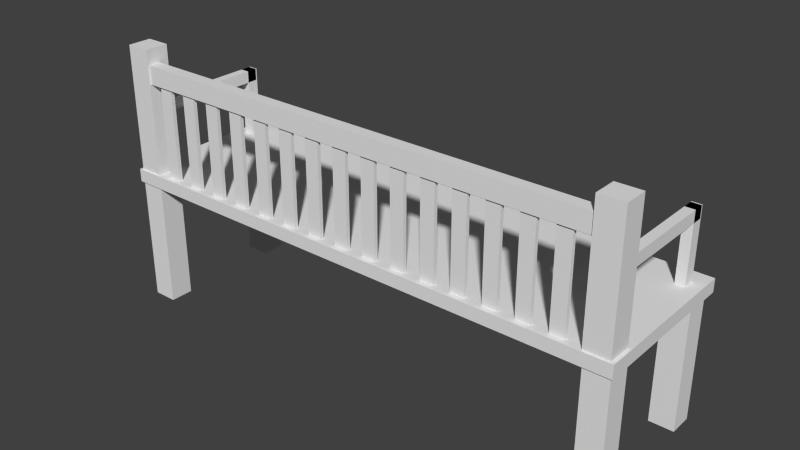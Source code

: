 # Source: Bench.blend  (saved by Blender 2.73.0; exported with 4.5.12 LTS)
import bpy
from mathutils import Matrix  # noqa: F401  (used for matrix-valued properties, if any)

bpy.ops.wm.read_factory_settings(use_empty=True)
scene = bpy.context.scene
scene.name = 'Scene'

# ---- collections
col_collection_1 = bpy.data.collections.new('Collection 1'); scene.collection.children.link(col_collection_1)

# ---- world
world_world = bpy.data.worlds.new('World'); scene.world = world_world
world_world.color = (0.05088, 0.05088, 0.05088)
world_world.use_sun_shadow = False
world_world.sun_shadow_jitter_overblur = 0.0
world_world.cycles.sampling_method = 'MANUAL'
world_world.cycles.sample_map_resolution = 256

# ---- meshes
me_cube = bpy.data.meshes.new('Cube')
me_cube.from_pydata([(-3.768, 0.7964, 1.153), (-3.914, 0.7964, 1.153), (-3.914, 0.7964, 0.01856), (-3.768, 0.7964, 0.01856), (-3.768, 0.9779, 1.153), (-3.914, 0.9779, 1.153), (-3.914, 0.9779, 0.01856), (-3.768, 0.9779, 0.01856), (3.867, 0.7964, 1.153), (3.722, 0.7964, 1.153), (3.722, 0.7964, 0.01856), (3.867, 0.7964, 0.01856), (3.867, 0.9779, 1.153), (3.722, 0.9779, 1.153), (3.722, 0.9779, 0.01856), (3.867, 0.9779, 0.01856), (-3.768, -1.127, 0.971), (-3.914, -1.127, 0.971), (-3.914, 0.9592, 0.971), (-3.768, 0.9592, 0.971), (-3.768, -1.127, 1.153), (-3.914, -1.127, 1.153), (-3.914, 0.9592, 1.153), (-3.768, 0.9592, 1.153), (3.867, -1.127, 0.971), (3.722, -1.127, 0.971), (3.722, 0.9592, 0.971), (3.867, 0.9592, 0.971), (3.867, -1.127, 1.153), (3.722, -1.127, 1.153), (3.722, 0.9592, 1.153), (3.867, 0.9592, 1.153), (3.689, -1.18, 1.805), (-3.665, -1.18, 1.805), (-3.665, -0.9991, 1.805), (3.689, -0.9991, 1.805), (3.689, -1.18, 1.52), (-3.665, -1.18, 1.52), (-3.665, -0.9991, 1.52), (3.689, -0.9991, 1.52), (4.002, -1.204, 0.0686), (3.626, -1.204, 0.0686), (3.626, -0.8393, 0.0686), (4.002, -0.8393, 0.0686), (4.002, -1.204, 2.036), (3.626, -1.204, 2.036), (3.626, -0.8393, 2.036), (4.002, -0.8393, 2.036), (-3.63, -1.204, 0.0686), (-4.006, -1.204, 0.0686), (-4.006, -0.8393, 0.0686), (-3.63, -0.8393, 0.0686), (-3.63, -1.204, 2.036), (-4.006, -1.204, 2.036), (-4.006, -0.8393, 2.036), (-3.63, -0.8393, 2.036), (-3.242, -1.149, 0.03331), (-3.456, -1.149, 0.03331), (-3.456, -1.091, 0.03331), (-3.242, -1.091, 0.03331), (-3.242, -1.149, 1.668), (-3.456, -1.149, 1.668), (-3.456, -1.091, 1.668), (-3.242, -1.091, 1.668), (-2.769, -1.149, 0.03331), (-2.984, -1.149, 0.03331), (-2.984, -1.091, 0.03331), (-2.769, -1.091, 0.03331), (-2.769, -1.149, 1.668), (-2.984, -1.149, 1.668), (-2.984, -1.091, 1.668), (-2.769, -1.091, 1.668), (-2.296, -1.149, 0.03331), (-2.511, -1.149, 0.03331), (-2.511, -1.091, 0.03331), (-2.296, -1.091, 0.03331), (-2.296, -1.149, 1.668), (-2.511, -1.149, 1.668), (-2.511, -1.091, 1.668), (-2.296, -1.091, 1.668), (-1.824, -1.149, 0.03331), (-2.039, -1.149, 0.03331), (-2.039, -1.091, 0.03331), (-1.824, -1.091, 0.03331), (-1.824, -1.149, 1.668), (-2.039, -1.149, 1.668), (-2.039, -1.091, 1.668), (-1.824, -1.091, 1.668), (-1.351, -1.149, 0.03331), (-1.566, -1.149, 0.03331), (-1.566, -1.091, 0.03331), (-1.351, -1.091, 0.03331), (-1.351, -1.149, 1.668), (-1.566, -1.149, 1.668), (-1.566, -1.091, 1.668), (-1.351, -1.091, 1.668), (-0.8788, -1.149, 0.03331), (-1.094, -1.149, 0.03331), (-1.094, -1.091, 0.03331), (-0.8788, -1.091, 0.03331), (-0.8788, -1.149, 1.668), (-1.094, -1.149, 1.668), (-1.094, -1.091, 1.668), (-0.8788, -1.091, 1.668), (-0.4062, -1.149, 0.03331), (-0.621, -1.149, 0.03331), (-0.621, -1.091, 0.03331), (-0.4062, -1.091, 0.03331), (-0.4062, -1.149, 1.668), (-0.621, -1.149, 1.668), (-0.621, -1.091, 1.668), (-0.4062, -1.091, 1.668), (0.06636, -1.149, 0.03331), (-0.1484, -1.149, 0.03331), (-0.1484, -1.091, 0.03331), (0.06636, -1.091, 0.03331), (0.06636, -1.149, 1.668), (-0.1484, -1.149, 1.668), (-0.1484, -1.091, 1.668), (0.06636, -1.091, 1.668), (0.5389, -1.149, 0.03331), (0.3241, -1.149, 0.03331), (0.3241, -1.091, 0.03331), (0.5389, -1.091, 0.03331), (0.5389, -1.149, 1.668), (0.3241, -1.149, 1.668), (0.3241, -1.091, 1.668), (0.5389, -1.091, 1.668), (1.011, -1.149, 0.03331), (0.7967, -1.149, 0.03331), (0.7967, -1.091, 0.03331), (1.011, -1.091, 0.03331), (1.011, -1.149, 1.668), (0.7967, -1.149, 1.668), (0.7967, -1.091, 1.668), (1.011, -1.091, 1.668), (1.484, -1.149, 0.03331), (1.269, -1.149, 0.03331), (1.269, -1.091, 0.03331), (1.484, -1.091, 0.03331), (1.484, -1.149, 1.668), (1.269, -1.149, 1.668), (1.269, -1.091, 1.668), (1.484, -1.091, 1.668), (1.957, -1.149, 0.03331), (1.742, -1.149, 0.03331), (1.742, -1.091, 0.03331), (1.957, -1.091, 0.03331), (1.957, -1.149, 1.668), (1.742, -1.149, 1.668), (1.742, -1.091, 1.668), (1.957, -1.091, 1.668), (2.429, -1.149, 0.03331), (2.214, -1.149, 0.03331), (2.214, -1.091, 0.03331), (2.429, -1.091, 0.03331), (2.429, -1.149, 1.668), (2.214, -1.149, 1.668), (2.214, -1.091, 1.668), (2.429, -1.091, 1.668), (2.902, -1.149, 0.03331), (2.687, -1.149, 0.03331), (2.687, -1.091, 0.03331), (2.902, -1.091, 0.03331), (2.902, -1.149, 1.668), (2.687, -1.149, 1.668), (2.687, -1.091, 1.668), (2.902, -1.091, 1.668), (3.374, -1.149, 0.03331), (3.159, -1.149, 0.03331), (3.159, -1.091, 0.03331), (3.374, -1.091, 0.03331), (3.374, -1.149, 1.668), (3.159, -1.149, 1.668), (3.159, -1.091, 1.668), (3.374, -1.091, 1.668), (3.976, 0.7994, -2.041), (3.601, 0.7994, -2.041), (3.601, 1.164, -2.041), (3.976, 1.164, -2.041), (3.976, 0.7994, -0.07373), (3.601, 0.7994, -0.07373), (3.601, 1.164, -0.07373), (3.976, 1.164, -0.07373), (-3.63, 0.7994, -2.041), (-4.006, 0.7994, -2.041), (-4.006, 1.164, -2.041), (-3.63, 1.164, -2.041), (-3.63, 0.7994, -0.07373), (-4.006, 0.7994, -0.07373), (-4.006, 1.164, -0.07373), (-3.63, 1.164, -0.07373), (-3.63, -1.204, -2.041), (-4.006, -1.204, -2.041), (-4.006, -0.8393, -2.041), (-3.63, -0.8393, -2.041), (-3.63, -1.204, -0.07373), (-4.006, -1.204, -0.07373), (-4.006, -0.8393, -0.07373), (-3.63, -0.8393, -0.07373), (4.021, -1.204, -2.041), (3.646, -1.204, -2.041), (3.646, -0.8393, -2.041), (4.021, -0.8393, -2.041), (4.021, -1.204, -0.07373), (3.646, -1.204, -0.07373), (3.646, -0.8393, -0.07373), (4.021, -0.8393, -0.07373)], [], [(4, 5, 1, 0), (5, 6, 2, 1), (6, 7, 3, 2), (7, 4, 0, 3), (0, 1, 2, 3), (7, 6, 5, 4), (12, 13, 9, 8), (13, 14, 10, 9), (14, 15, 11, 10), (15, 12, 8, 11), (8, 9, 10, 11), (15, 14, 13, 12), (20, 21, 17, 16), (21, 22, 18, 17), (22, 23, 19, 18), (23, 20, 16, 19), (16, 17, 18, 19), (23, 22, 21, 20), (28, 29, 25, 24), (29, 30, 26, 25), (30, 31, 27, 26), (31, 28, 24, 27), (24, 25, 26, 27), (31, 30, 29, 28), (36, 32, 33, 37), (37, 38, 34, 33), (38, 34, 35, 39), (39, 36, 32, 35), (32, 35, 34, 33), (39, 36, 37, 38), (44, 45, 41, 40), (45, 46, 42, 41), (46, 47, 43, 42), (47, 44, 40, 43), (40, 41, 42, 43), (47, 46, 45, 44), (52, 53, 49, 48), (53, 54, 50, 49), (54, 55, 51, 50), (55, 52, 48, 51), (48, 49, 50, 51), (55, 54, 53, 52), (60, 61, 57, 56), (61, 62, 58, 57), (62, 63, 59, 58), (63, 60, 56, 59), (56, 57, 58, 59), (63, 62, 61, 60), (68, 69, 65, 64), (69, 70, 66, 65), (70, 71, 67, 66), (71, 68, 64, 67), (64, 65, 66, 67), (71, 70, 69, 68), (76, 77, 73, 72), (77, 78, 74, 73), (78, 79, 75, 74), (79, 76, 72, 75), (72, 73, 74, 75), (79, 78, 77, 76), (84, 85, 81, 80), (85, 86, 82, 81), (86, 87, 83, 82), (87, 84, 80, 83), (80, 81, 82, 83), (87, 86, 85, 84), (92, 93, 89, 88), (93, 94, 90, 89), (94, 95, 91, 90), (95, 92, 88, 91), (88, 89, 90, 91), (95, 94, 93, 92), (100, 101, 97, 96), (101, 102, 98, 97), (102, 103, 99, 98), (103, 100, 96, 99), (96, 97, 98, 99), (103, 102, 101, 100), (108, 109, 105, 104), (109, 110, 106, 105), (110, 111, 107, 106), (111, 108, 104, 107), (104, 105, 106, 107), (111, 110, 109, 108), (116, 117, 113, 112), (117, 118, 114, 113), (118, 119, 115, 114), (119, 116, 112, 115), (112, 113, 114, 115), (119, 118, 117, 116), (124, 125, 121, 120), (125, 126, 122, 121), (126, 127, 123, 122), (127, 124, 120, 123), (120, 121, 122, 123), (127, 126, 125, 124), (132, 133, 129, 128), (133, 134, 130, 129), (134, 135, 131, 130), (135, 132, 128, 131), (128, 129, 130, 131), (135, 134, 133, 132), (140, 141, 137, 136), (141, 142, 138, 137), (142, 143, 139, 138), (143, 140, 136, 139), (136, 137, 138, 139), (143, 142, 141, 140), (148, 149, 145, 144), (149, 150, 146, 145), (150, 151, 147, 146), (151, 148, 144, 147), (144, 145, 146, 147), (151, 150, 149, 148), (156, 157, 153, 152), (157, 158, 154, 153), (158, 159, 155, 154), (159, 156, 152, 155), (152, 153, 154, 155), (159, 158, 157, 156), (164, 165, 161, 160), (165, 166, 162, 161), (166, 167, 163, 162), (167, 164, 160, 163), (160, 161, 162, 163), (167, 166, 165, 164), (172, 173, 169, 168), (173, 174, 170, 169), (174, 175, 171, 170), (175, 172, 168, 171), (168, 169, 170, 171), (175, 174, 173, 172), (180, 181, 177, 176), (181, 182, 178, 177), (182, 183, 179, 178), (183, 180, 176, 179), (176, 177, 178, 179), (183, 182, 181, 180), (188, 189, 185, 184), (189, 190, 186, 185), (190, 191, 187, 186), (191, 188, 184, 187), (184, 185, 186, 187), (191, 190, 189, 188), (196, 197, 193, 192), (197, 198, 194, 193), (198, 199, 195, 194), (199, 196, 192, 195), (192, 193, 194, 195), (199, 198, 197, 196), (204, 205, 201, 200), (205, 206, 202, 201), (206, 207, 203, 202), (207, 204, 200, 203), (200, 201, 202, 203), (207, 206, 205, 204)])
_uv = me_cube.uv_layers.new(name='UVMap')
_uv.uv.foreach_set('vector', [0.0, 0.0, 1.0, 0.0, 1.0, 1.0, 0.0, 1.0, 0.0, 0.0, 1.0, 0.0, 1.0, 1.0, 0.0, 1.0, 0.0, 0.0, 1.0, 0.0, 1.0, 1.0, 0.0, 1.0, 0.0, 0.0, 1.0, 0.0, 1.0, 1.0, 0.0, 1.0, 0.0, 0.0, 1.0, 0.0, 1.0, 1.0, 0.0, 1.0, 0.0, 0.0, 1.0, 0.0, 1.0, 1.0, 0.0, 1.0, 0.0, 0.0, 1.0, 0.0, 1.0, 1.0, 0.0, 1.0, 0.0, 0.0, 1.0, 0.0, 1.0, 1.0, 0.0, 1.0, 0.0, 0.0, 1.0, 0.0, 1.0, 1.0, 0.0, 1.0, 0.0, 0.0, 1.0, 0.0, 1.0, 1.0, 0.0, 1.0, 0.0, 0.0, 1.0, 0.0, 1.0, 1.0, 0.0, 1.0, 0.0, 0.0, 1.0, 0.0, 1.0, 1.0, 0.0, 1.0, 0.0, 0.0, 1.0, 0.0, 1.0, 1.0, 0.0, 1.0, 0.0, 0.0, 1.0, 0.0, 1.0, 1.0, 0.0, 1.0, 0.0, 0.0, 1.0, 0.0, 1.0, 1.0, 0.0, 1.0, 0.0, 0.0, 1.0, 0.0, 1.0, 1.0, 0.0, 1.0, 0.0, 0.0, 1.0, 0.0, 1.0, 1.0, 0.0, 1.0, 0.0, 0.0, 1.0, 0.0, 1.0, 1.0, 0.0, 1.0, 0.0, 0.0, 1.0, 0.0, 1.0, 1.0, 0.0, 1.0, 0.0, 0.0, 1.0, 0.0, 1.0, 1.0, 0.0, 1.0, 0.0, 0.0, 1.0, 0.0, 1.0, 1.0, 0.0, 1.0, 0.0, 0.0, 1.0, 0.0, 1.0, 1.0, 0.0, 1.0, 0.0, 0.0, 1.0, 0.0, 1.0, 1.0, 0.0, 1.0, 0.0, 0.0, 1.0, 0.0, 1.0, 1.0, 0.0, 1.0, 0.0, 0.0, 0.0, 1.0, 1.0, 1.0, 1.0, 0.0, 0.0, 0.0, 1.0, 0.0, 1.0, 1.0, 0.0, 1.0, 0.0, 0.0, 0.0, 1.0, 1.0, 1.0, 1.0, 0.0, 0.0, 0.0, 1.0, 0.0, 1.0, 1.0, 0.0, 1.0, 0.0, 0.0, 0.0, 1.0, 1.0, 1.0, 1.0, 0.0, 0.0, 0.0, 0.0, 1.0, 1.0, 1.0, 1.0, 0.0, 0.0, 0.0, 1.0, 0.0, 1.0, 1.0, 0.0, 1.0, 0.0, 0.0, 1.0, 0.0, 1.0, 1.0, 0.0, 1.0, 0.0, 0.0, 1.0, 0.0, 1.0, 1.0, 0.0, 1.0, 0.0, 0.0, 1.0, 0.0, 1.0, 1.0, 0.0, 1.0, 0.0, 0.0, 1.0, 0.0, 1.0, 1.0, 0.0, 1.0, 0.0, 0.0, 1.0, 0.0, 1.0, 1.0, 0.0, 1.0, 0.0, 0.0, 1.0, 0.0, 1.0, 1.0, 0.0, 1.0, 0.0, 0.0, 1.0, 0.0, 1.0, 1.0, 0.0, 1.0, 0.0, 0.0, 1.0, 0.0, 1.0, 1.0, 0.0, 1.0, 0.0, 0.0, 1.0, 0.0, 1.0, 1.0, 0.0, 1.0, 0.0, 0.0, 1.0, 0.0, 1.0, 1.0, 0.0, 1.0, 0.0, 0.0, 1.0, 0.0, 1.0, 1.0, 0.0, 1.0, 0.0, 0.0, 1.0, 0.0, 1.0, 1.0, 0.0, 1.0, 0.0, 0.0, 1.0, 0.0, 1.0, 1.0, 0.0, 1.0, 0.0, 0.0, 1.0, 0.0, 1.0, 1.0, 0.0, 1.0, 0.0, 0.0, 1.0, 0.0, 1.0, 1.0, 0.0, 1.0, 0.0, 0.0, 1.0, 0.0, 1.0, 1.0, 0.0, 1.0, 0.0, 0.0, 1.0, 0.0, 1.0, 1.0, 0.0, 1.0, 0.0, 0.0, 1.0, 0.0, 1.0, 1.0, 0.0, 1.0, 0.0, 0.0, 1.0, 0.0, 1.0, 1.0, 0.0, 1.0, 0.0, 0.0, 1.0, 0.0, 1.0, 1.0, 0.0, 1.0, 0.0, 0.0, 1.0, 0.0, 1.0, 1.0, 0.0, 1.0, 0.0, 0.0, 1.0, 0.0, 1.0, 1.0, 0.0, 1.0, 0.0, 0.0, 1.0, 0.0, 1.0, 1.0, 0.0, 1.0, 0.0, 0.0, 1.0, 0.0, 1.0, 1.0, 0.0, 1.0, 0.0, 0.0, 1.0, 0.0, 1.0, 1.0, 0.0, 1.0, 0.0, 0.0, 1.0, 0.0, 1.0, 1.0, 0.0, 1.0, 0.0, 0.0, 1.0, 0.0, 1.0, 1.0, 0.0, 1.0, 0.0, 0.0, 1.0, 0.0, 1.0, 1.0, 0.0, 1.0, 0.0, 0.0, 1.0, 0.0, 1.0, 1.0, 0.0, 1.0, 0.0, 0.0, 1.0, 0.0, 1.0, 1.0, 0.0, 1.0, 0.0, 0.0, 1.0, 0.0, 1.0, 1.0, 0.0, 1.0, 0.0, 0.0, 1.0, 0.0, 1.0, 1.0, 0.0, 1.0, 0.0, 0.0, 1.0, 0.0, 1.0, 1.0, 0.0, 1.0, 0.0, 0.0, 1.0, 0.0, 1.0, 1.0, 0.0, 1.0, 0.0, 0.0, 1.0, 0.0, 1.0, 1.0, 0.0, 1.0, 0.0, 0.0, 1.0, 0.0, 1.0, 1.0, 0.0, 1.0, 0.0, 0.0, 1.0, 0.0, 1.0, 1.0, 0.0, 1.0, 0.0, 0.0, 1.0, 0.0, 1.0, 1.0, 0.0, 1.0, 0.0, 0.0, 1.0, 0.0, 1.0, 1.0, 0.0, 1.0, 0.0, 0.0, 1.0, 0.0, 1.0, 1.0, 0.0, 1.0, 0.0, 0.0, 1.0, 0.0, 1.0, 1.0, 0.0, 1.0, 0.0, 0.0, 1.0, 0.0, 1.0, 1.0, 0.0, 1.0, 0.0, 0.0, 1.0, 0.0, 1.0, 1.0, 0.0, 1.0, 0.0, 0.0, 1.0, 0.0, 1.0, 1.0, 0.0, 1.0, 0.0, 0.0, 1.0, 0.0, 1.0, 1.0, 0.0, 1.0, 0.0, 0.0, 1.0, 0.0, 1.0, 1.0, 0.0, 1.0, 0.0, 0.0, 1.0, 0.0, 1.0, 1.0, 0.0, 1.0, 0.0, 0.0, 1.0, 0.0, 1.0, 1.0, 0.0, 1.0, 0.0, 0.0, 1.0, 0.0, 1.0, 1.0, 0.0, 1.0, 0.0, 0.0, 1.0, 0.0, 1.0, 1.0, 0.0, 1.0, 0.0, 0.0, 1.0, 0.0, 1.0, 1.0, 0.0, 1.0, 0.0, 0.0, 1.0, 0.0, 1.0, 1.0, 0.0, 1.0, 0.0, 0.0, 1.0, 0.0, 1.0, 1.0, 0.0, 1.0, 0.0, 0.0, 1.0, 0.0, 1.0, 1.0, 0.0, 1.0, 0.0, 0.0, 1.0, 0.0, 1.0, 1.0, 0.0, 1.0, 0.0, 0.0, 1.0, 0.0, 1.0, 1.0, 0.0, 1.0, 0.0, 0.0, 1.0, 0.0, 1.0, 1.0, 0.0, 1.0, 0.0, 0.0, 1.0, 0.0, 1.0, 1.0, 0.0, 1.0, 0.0, 0.0, 1.0, 0.0, 1.0, 1.0, 0.0, 1.0, 0.0, 0.0, 1.0, 0.0, 1.0, 1.0, 0.0, 1.0, 0.0, 0.0, 1.0, 0.0, 1.0, 1.0, 0.0, 1.0, 0.0, 0.0, 1.0, 0.0, 1.0, 1.0, 0.0, 1.0, 0.0, 0.0, 1.0, 0.0, 1.0, 1.0, 0.0, 1.0, 0.0, 0.0, 1.0, 0.0, 1.0, 1.0, 0.0, 1.0, 0.0, 0.0, 1.0, 0.0, 1.0, 1.0, 0.0, 1.0, 0.0, 0.0, 1.0, 0.0, 1.0, 1.0, 0.0, 1.0, 0.0, 0.0, 1.0, 0.0, 1.0, 1.0, 0.0, 1.0, 0.0, 0.0, 1.0, 0.0, 1.0, 1.0, 0.0, 1.0, 0.0, 0.0, 1.0, 0.0, 1.0, 1.0, 0.0, 1.0, 0.0, 0.0, 1.0, 0.0, 1.0, 1.0, 0.0, 1.0, 0.0, 0.0, 1.0, 0.0, 1.0, 1.0, 0.0, 1.0, 0.0, 0.0, 1.0, 0.0, 1.0, 1.0, 0.0, 1.0, 0.0, 0.0, 1.0, 0.0, 1.0, 1.0, 0.0, 1.0, 0.0, 0.0, 1.0, 0.0, 1.0, 1.0, 0.0, 1.0, 0.0, 0.0, 1.0, 0.0, 1.0, 1.0, 0.0, 1.0, 0.0, 0.0, 1.0, 0.0, 1.0, 1.0, 0.0, 1.0, 0.0, 0.0, 1.0, 0.0, 1.0, 1.0, 0.0, 1.0, 0.0, 0.0, 1.0, 0.0, 1.0, 1.0, 0.0, 1.0, 0.0, 0.0, 1.0, 0.0, 1.0, 1.0, 0.0, 1.0, 0.0, 0.0, 1.0, 0.0, 1.0, 1.0, 0.0, 1.0, 0.0, 0.0, 1.0, 0.0, 1.0, 1.0, 0.0, 1.0, 0.0, 0.0, 1.0, 0.0, 1.0, 1.0, 0.0, 1.0, 0.0, 0.0, 1.0, 0.0, 1.0, 1.0, 0.0, 1.0, 0.0, 0.0, 1.0, 0.0, 1.0, 1.0, 0.0, 1.0, 0.0, 0.0, 1.0, 0.0, 1.0, 1.0, 0.0, 1.0, 0.0, 0.0, 1.0, 0.0, 1.0, 1.0, 0.0, 1.0, 0.0, 0.0, 1.0, 0.0, 1.0, 1.0, 0.0, 1.0, 0.0, 0.0, 1.0, 0.0, 1.0, 1.0, 0.0, 1.0, 0.0, 0.0, 1.0, 0.0, 1.0, 1.0, 0.0, 1.0, 0.0, 0.0, 1.0, 0.0, 1.0, 1.0, 0.0, 1.0, 0.0, 0.0, 1.0, 0.0, 1.0, 1.0, 0.0, 1.0, 0.0, 0.0, 1.0, 0.0, 1.0, 1.0, 0.0, 1.0, 0.0, 0.0, 1.0, 0.0, 1.0, 1.0, 0.0, 1.0, 0.0, 0.0, 1.0, 0.0, 1.0, 1.0, 0.0, 1.0, 0.0, 0.0, 1.0, 0.0, 1.0, 1.0, 0.0, 1.0, 0.0, 0.0, 1.0, 0.0, 1.0, 1.0, 0.0, 1.0, 0.0, 0.0, 1.0, 0.0, 1.0, 1.0, 0.0, 1.0, 0.0, 0.0, 1.0, 0.0, 1.0, 1.0, 0.0, 1.0, 0.0, 0.0, 1.0, 0.0, 1.0, 1.0, 0.0, 1.0, 0.0, 0.0, 1.0, 0.0, 1.0, 1.0, 0.0, 1.0, 0.0, 0.0, 1.0, 0.0, 1.0, 1.0, 0.0, 1.0, 0.3333, 0.6667, 0.3333, 0.3333, 0.6667, 0.3333, 0.6667, 0.6667, 3.974e-08, 0.6667, 0.0, 0.3333, 0.3333, 0.3333, 0.3333, 0.6667, 1.291e-07, 0.3333, 0.0, 8.941e-08, 0.3333, 0.0, 0.3333, 0.3333, 0.3333, 3.974e-08, 0.6667, 0.0, 0.6667, 0.3333, 0.3333, 0.3333, 1.0, 0.0, 1.0, 0.3333, 0.6667, 0.3333, 0.6667, 2.98e-08, 0.0, 0.6667, 0.3333, 0.6667, 0.3333, 1.0, 4.967e-08, 1.0, 0.0, 0.0, 1.0, 0.0, 1.0, 1.0, 0.0, 1.0, 0.0, 0.0, 1.0, 0.0, 1.0, 1.0, 0.0, 1.0, 0.0, 0.0, 1.0, 0.0, 1.0, 1.0, 0.0, 1.0, 0.0, 0.0, 1.0, 0.0, 1.0, 1.0, 0.0, 1.0, 0.0, 0.0, 1.0, 0.0, 1.0, 1.0, 0.0, 1.0, 0.0, 0.0, 1.0, 0.0, 1.0, 1.0, 0.0, 1.0, 0.0, 0.0, 1.0, 0.0, 1.0, 1.0, 0.0, 1.0, 0.0, 0.0, 1.0, 0.0, 1.0, 1.0, 0.0, 1.0, 0.0, 0.0, 1.0, 0.0, 1.0, 1.0, 0.0, 1.0, 0.0, 0.0, 1.0, 0.0, 1.0, 1.0, 0.0, 1.0, 0.0, 0.0, 1.0, 0.0, 1.0, 1.0, 0.0, 1.0, 0.0, 0.0, 1.0, 0.0, 1.0, 1.0, 0.0, 1.0, 0.3333, 0.6667, 0.3333, 0.3333, 0.6667, 0.3333, 0.6667, 0.6667, 3.974e-08, 0.6667, 0.0, 0.3333, 0.3333, 0.3333, 0.3333, 0.6667, 1.291e-07, 0.3333, 0.0, 8.941e-08, 0.3333, 0.0, 0.3333, 0.3333, 0.3333, 3.974e-08, 0.6667, 0.0, 0.6667, 0.3333, 0.3333, 0.3333, 1.0, 0.0, 1.0, 0.3333, 0.6667, 0.3333, 0.6667, 2.98e-08, 0.0, 0.6667, 0.3333, 0.6667, 0.3333, 1.0, 4.967e-08, 1.0])
me_cube.use_remesh_preserve_volume = False
me_cube.use_remesh_preserve_attributes = False
me_cube.use_mirror_vertex_groups = False
me_cube.update()
me_cube_001 = bpy.data.meshes.new('Cube.001')
me_cube_001.from_pydata([(-4.052, 1.232, -0.101), (4.052, 1.232, -0.101), (4.052, -1.232, -0.101), (-4.052, -1.232, -0.101), (-4.052, 1.232, 0.101), (4.052, 1.232, 0.101), (4.052, -1.232, 0.101), (-4.052, -1.232, 0.101)], [], [(0, 1, 2, 3), (4, 7, 6, 5), (0, 4, 5, 1), (1, 5, 6, 2), (2, 6, 7, 3), (4, 0, 3, 7)])
_uv = me_cube_001.uv_layers.new(name='UVMap')
_uv.uv.foreach_set('vector', [0.0, 0.0, 1.0, 0.0, 1.0, 1.0, 0.0, 1.0, 0.0, 0.0, 1.0, 0.0, 1.0, 1.0, 0.0, 1.0, 0.0, 0.0, 1.0, 0.0, 1.0, 1.0, 0.0, 1.0, 0.0, 0.0, 1.0, 0.0, 1.0, 1.0, 0.0, 1.0, 0.0, 0.0, 1.0, 0.0, 1.0, 1.0, 0.0, 1.0, 0.0, 0.0, 1.0, 0.0, 1.0, 1.0, 0.0, 1.0])
me_cube_001.use_remesh_preserve_volume = False
me_cube_001.use_remesh_preserve_attributes = False
me_cube_001.use_mirror_vertex_groups = False
me_cube_001.update()

# ---- objects
ob_bench = bpy.data.objects.new('bench', me_cube)
ob_seating = bpy.data.objects.new('seating', me_cube_001)

# ---- transforms, parenting, visibility, modifiers, constraints
ob_bench.location = (0.0, 0.0, 2.103)
ob_bench.lock_rotations_4d = False
ob_bench.empty_display_type = 'ARROWS'
ob_bench.lineart.crease_threshold = 0.0
ob_seating.parent = ob_bench
ob_seating.matrix_parent_inverse = Matrix(((1.0, 0.0, 0.0, -0.0), (0.0, 1.0, 0.0, -0.0), (0.0, 0.0, 1.0, -2.103), (0.0, 0.0, 0.0, 1.0)))
ob_seating.location = (0.0, 0.0, 2.103)
ob_seating.lock_rotations_4d = False
ob_seating.empty_display_type = 'ARROWS'
ob_seating.lineart.crease_threshold = 0.0

# ---- collection membership
col_collection_1.objects.link(ob_bench)
col_collection_1.objects.link(ob_seating)

# ---- scene / render settings (as saved in the file)
scene.frame_start = 1; scene.frame_end = 250; scene.frame_set(1)
scene.render.engine = 'BLENDER_EEVEE_NEXT'
scene.render.resolution_percentage = 50
scene.render.dither_intensity = 0.0
scene.cycles.use_denoising = False
scene.cycles.samples = 10
scene.cycles.sampling_pattern = 'TABULATED_SOBOL'
scene.cycles.light_sampling_threshold = 0.0
scene.cycles.use_adaptive_sampling = False
scene.cycles.use_light_tree = False
scene.cycles.blur_glossy = 0.0
scene.cycles.pixel_filter_type = 'GAUSSIAN'
scene.cycles.sample_clamp_indirect = 0.0
scene.view_settings.view_transform = 'Standard'
bpy.context.view_layer.update()

# ---- added for rendering (the .blend has no active camera and no usable light): camera, sun
cam_auto = bpy.data.cameras.new('AutoCamera')
cam_auto.lens = 50.0
cam_auto.sensor_width = 36.0
cam_auto.clip_end = 1000.0
ob_auto_camera = bpy.data.objects.new('AutoCamera', cam_auto)
scene.collection.objects.link(ob_auto_camera)
ob_auto_camera.location = (8.69818, -10.4378, 9.05852)
ob_auto_camera.rotation_euler = (1.09748, -7.21219e-08, 0.694738)
scene.camera = ob_auto_camera
light_auto_sun = bpy.data.lights.new('AutoSun', 'SUN')
light_auto_sun.energy = 3.0
light_auto_sun.angle = 0.0523599
ob_auto_sun = bpy.data.objects.new('AutoSun', light_auto_sun)
scene.collection.objects.link(ob_auto_sun)
ob_auto_sun.rotation_euler = (0.872665, 0.174533, 0.523599)
bpy.context.view_layer.update()
